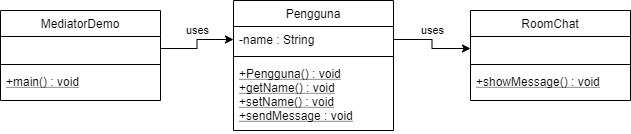

The diagram above was exported from draw.io. Its source (the exported page's mxGraphModel, read from the mxfile embedded in the PNG):
<mxGraphModel dx="782" dy="499" grid="1" gridSize="10" guides="1" tooltips="1" connect="1" arrows="1" fold="1" page="1" pageScale="1" pageWidth="827" pageHeight="1169" math="0" shadow="0">
  <root>
    <mxCell id="4J7PoLqv6qq3kiOuv0UA-0" />
    <mxCell id="4J7PoLqv6qq3kiOuv0UA-1" parent="4J7PoLqv6qq3kiOuv0UA-0" />
    <mxCell id="crWv9OwR1CwwaPNOsfhh-0" value="Pengguna" style="swimlane;fontStyle=0;align=center;verticalAlign=top;childLayout=stackLayout;horizontal=1;startSize=26;horizontalStack=0;resizeParent=1;resizeLast=0;collapsible=1;marginBottom=0;rounded=0;shadow=0;strokeWidth=1;" vertex="1" parent="4J7PoLqv6qq3kiOuv0UA-1">
      <mxGeometry x="333" y="360" width="160" height="130" as="geometry">
        <mxRectangle x="130" y="380" width="160" height="26" as="alternateBounds" />
      </mxGeometry>
    </mxCell>
    <mxCell id="crWv9OwR1CwwaPNOsfhh-1" value="-name : String" style="text;align=left;verticalAlign=top;spacingLeft=4;spacingRight=4;overflow=hidden;rotatable=0;points=[[0,0.5],[1,0.5]];portConstraint=eastwest;" vertex="1" parent="crWv9OwR1CwwaPNOsfhh-0">
      <mxGeometry y="26" width="160" height="26" as="geometry" />
    </mxCell>
    <mxCell id="crWv9OwR1CwwaPNOsfhh-2" value="" style="line;html=1;strokeWidth=1;align=left;verticalAlign=middle;spacingTop=-1;spacingLeft=3;spacingRight=3;rotatable=0;labelPosition=right;points=[];portConstraint=eastwest;" vertex="1" parent="crWv9OwR1CwwaPNOsfhh-0">
      <mxGeometry y="52" width="160" height="8" as="geometry" />
    </mxCell>
    <mxCell id="crWv9OwR1CwwaPNOsfhh-3" value="+Pengguna() : void&#10;+getName() : void&#10;+setName() : void&#10;+sendMessage : void" style="text;align=left;verticalAlign=top;spacingLeft=4;spacingRight=4;overflow=hidden;rotatable=0;points=[[0,0.5],[1,0.5]];portConstraint=eastwest;fontStyle=4" vertex="1" parent="crWv9OwR1CwwaPNOsfhh-0">
      <mxGeometry y="60" width="160" height="70" as="geometry" />
    </mxCell>
    <mxCell id="crWv9OwR1CwwaPNOsfhh-13" value="uses" style="edgeStyle=orthogonalEdgeStyle;rounded=0;orthogonalLoop=1;jettySize=auto;html=1;exitX=1;exitY=0.5;exitDx=0;exitDy=0;entryX=0;entryY=0.5;entryDx=0;entryDy=0;" edge="1" parent="4J7PoLqv6qq3kiOuv0UA-1" source="crWv9OwR1CwwaPNOsfhh-1" target="crWv9OwR1CwwaPNOsfhh-5">
      <mxGeometry x="-0.1047" y="9" relative="1" as="geometry">
        <mxPoint x="1" as="offset" />
      </mxGeometry>
    </mxCell>
    <mxCell id="crWv9OwR1CwwaPNOsfhh-4" value="RoomChat" style="swimlane;fontStyle=0;align=center;verticalAlign=top;childLayout=stackLayout;horizontal=1;startSize=26;horizontalStack=0;resizeParent=1;resizeLast=0;collapsible=1;marginBottom=0;rounded=0;shadow=0;strokeWidth=1;" vertex="1" parent="4J7PoLqv6qq3kiOuv0UA-1">
      <mxGeometry x="570" y="370" width="160" height="90" as="geometry">
        <mxRectangle x="130" y="380" width="160" height="26" as="alternateBounds" />
      </mxGeometry>
    </mxCell>
    <mxCell id="crWv9OwR1CwwaPNOsfhh-5" value=" " style="text;align=left;verticalAlign=top;spacingLeft=4;spacingRight=4;overflow=hidden;rotatable=0;points=[[0,0.5],[1,0.5]];portConstraint=eastwest;" vertex="1" parent="crWv9OwR1CwwaPNOsfhh-4">
      <mxGeometry y="26" width="160" height="24" as="geometry" />
    </mxCell>
    <mxCell id="crWv9OwR1CwwaPNOsfhh-6" value="" style="line;html=1;strokeWidth=1;align=left;verticalAlign=middle;spacingTop=-1;spacingLeft=3;spacingRight=3;rotatable=0;labelPosition=right;points=[];portConstraint=eastwest;" vertex="1" parent="crWv9OwR1CwwaPNOsfhh-4">
      <mxGeometry y="50" width="160" height="8" as="geometry" />
    </mxCell>
    <mxCell id="crWv9OwR1CwwaPNOsfhh-7" value="+showMessage() : void" style="text;align=left;verticalAlign=top;spacingLeft=4;spacingRight=4;overflow=hidden;rotatable=0;points=[[0,0.5],[1,0.5]];portConstraint=eastwest;fontStyle=4" vertex="1" parent="crWv9OwR1CwwaPNOsfhh-4">
      <mxGeometry y="58" width="160" height="32" as="geometry" />
    </mxCell>
    <mxCell id="crWv9OwR1CwwaPNOsfhh-15" value="MediatorDemo" style="swimlane;fontStyle=0;align=center;verticalAlign=top;childLayout=stackLayout;horizontal=1;startSize=26;horizontalStack=0;resizeParent=1;resizeLast=0;collapsible=1;marginBottom=0;rounded=0;shadow=0;strokeWidth=1;" vertex="1" parent="4J7PoLqv6qq3kiOuv0UA-1">
      <mxGeometry x="100" y="370" width="160" height="90" as="geometry">
        <mxRectangle x="130" y="380" width="160" height="26" as="alternateBounds" />
      </mxGeometry>
    </mxCell>
    <mxCell id="crWv9OwR1CwwaPNOsfhh-16" value=" " style="text;align=left;verticalAlign=top;spacingLeft=4;spacingRight=4;overflow=hidden;rotatable=0;points=[[0,0.5],[1,0.5]];portConstraint=eastwest;" vertex="1" parent="crWv9OwR1CwwaPNOsfhh-15">
      <mxGeometry y="26" width="160" height="24" as="geometry" />
    </mxCell>
    <mxCell id="crWv9OwR1CwwaPNOsfhh-17" value="" style="line;html=1;strokeWidth=1;align=left;verticalAlign=middle;spacingTop=-1;spacingLeft=3;spacingRight=3;rotatable=0;labelPosition=right;points=[];portConstraint=eastwest;" vertex="1" parent="crWv9OwR1CwwaPNOsfhh-15">
      <mxGeometry y="50" width="160" height="8" as="geometry" />
    </mxCell>
    <mxCell id="crWv9OwR1CwwaPNOsfhh-18" value="+main() : void" style="text;align=left;verticalAlign=top;spacingLeft=4;spacingRight=4;overflow=hidden;rotatable=0;points=[[0,0.5],[1,0.5]];portConstraint=eastwest;fontStyle=4" vertex="1" parent="crWv9OwR1CwwaPNOsfhh-15">
      <mxGeometry y="58" width="160" height="32" as="geometry" />
    </mxCell>
    <mxCell id="crWv9OwR1CwwaPNOsfhh-19" value="uses" style="edgeStyle=orthogonalEdgeStyle;rounded=0;orthogonalLoop=1;jettySize=auto;html=1;exitX=1;exitY=0.5;exitDx=0;exitDy=0;entryX=0;entryY=0.5;entryDx=0;entryDy=0;" edge="1" parent="4J7PoLqv6qq3kiOuv0UA-1" source="crWv9OwR1CwwaPNOsfhh-16" target="crWv9OwR1CwwaPNOsfhh-1">
      <mxGeometry x="0.1098" y="9" relative="1" as="geometry">
        <mxPoint as="offset" />
      </mxGeometry>
    </mxCell>
  </root>
</mxGraphModel>